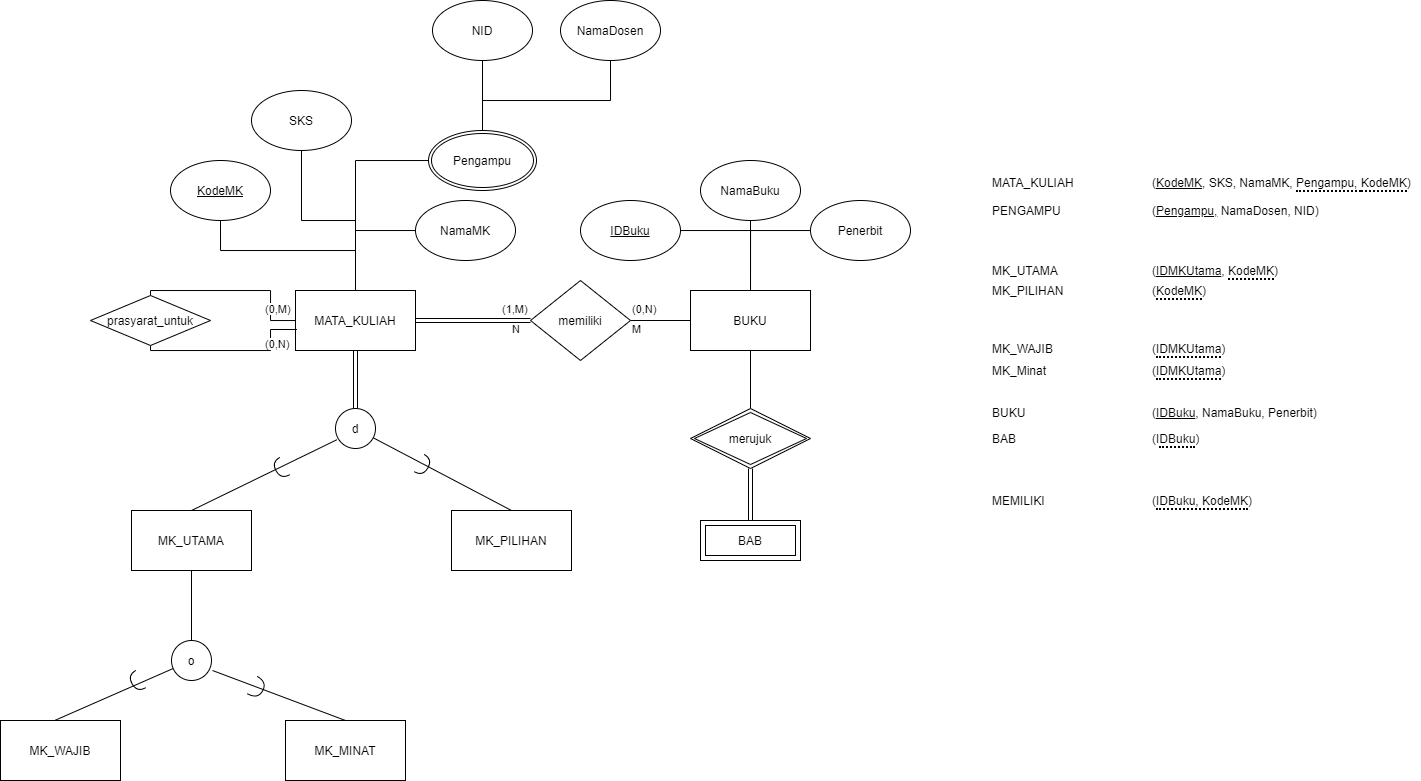

The diagram above was exported from draw.io. Its source (the exported page's mxGraphModel, read from the mxfile embedded in the PNG):
<mxGraphModel dx="813" dy="1523" grid="1" gridSize="10" guides="1" tooltips="1" connect="1" arrows="1" fold="1" page="1" pageScale="1" pageWidth="850" pageHeight="1100" math="0" shadow="0">
  <root>
    <mxCell id="0" />
    <mxCell id="1" parent="0" />
    <mxCell id="LXUxTzW1R6nonP-GOghk-5" style="edgeStyle=orthogonalEdgeStyle;rounded=0;orthogonalLoop=1;jettySize=auto;html=1;endArrow=none;endFill=0;" edge="1" parent="1" source="LXUxTzW1R6nonP-GOghk-1" target="LXUxTzW1R6nonP-GOghk-4">
      <mxGeometry relative="1" as="geometry" />
    </mxCell>
    <mxCell id="LXUxTzW1R6nonP-GOghk-14" style="edgeStyle=orthogonalEdgeStyle;rounded=0;orthogonalLoop=1;jettySize=auto;html=1;endArrow=none;endFill=0;shape=link;" edge="1" parent="1" source="LXUxTzW1R6nonP-GOghk-1" target="LXUxTzW1R6nonP-GOghk-10">
      <mxGeometry relative="1" as="geometry" />
    </mxCell>
    <mxCell id="LXUxTzW1R6nonP-GOghk-23" value="" style="edgeStyle=none;rounded=0;orthogonalLoop=1;jettySize=auto;html=1;endArrow=none;endFill=0;shape=link;" edge="1" parent="1" source="LXUxTzW1R6nonP-GOghk-1" target="LXUxTzW1R6nonP-GOghk-22">
      <mxGeometry relative="1" as="geometry" />
    </mxCell>
    <mxCell id="LXUxTzW1R6nonP-GOghk-1" value="MATA_KULIAH" style="rounded=0;whiteSpace=wrap;html=1;" vertex="1" parent="1">
      <mxGeometry x="305" y="230" width="120" height="60" as="geometry" />
    </mxCell>
    <mxCell id="LXUxTzW1R6nonP-GOghk-3" style="edgeStyle=orthogonalEdgeStyle;rounded=0;orthogonalLoop=1;jettySize=auto;html=1;endArrow=none;endFill=0;" edge="1" parent="1" source="LXUxTzW1R6nonP-GOghk-2" target="LXUxTzW1R6nonP-GOghk-1">
      <mxGeometry relative="1" as="geometry">
        <Array as="points">
          <mxPoint x="230" y="190" />
          <mxPoint x="365" y="190" />
        </Array>
      </mxGeometry>
    </mxCell>
    <mxCell id="LXUxTzW1R6nonP-GOghk-2" value="&lt;u&gt;KodeMK&lt;/u&gt;" style="ellipse;whiteSpace=wrap;html=1;" vertex="1" parent="1">
      <mxGeometry x="180" y="100" width="100" height="60" as="geometry" />
    </mxCell>
    <mxCell id="LXUxTzW1R6nonP-GOghk-4" value="SKS" style="ellipse;whiteSpace=wrap;html=1;" vertex="1" parent="1">
      <mxGeometry x="261" y="30" width="100" height="60" as="geometry" />
    </mxCell>
    <mxCell id="LXUxTzW1R6nonP-GOghk-7" style="edgeStyle=orthogonalEdgeStyle;rounded=0;orthogonalLoop=1;jettySize=auto;html=1;endArrow=none;endFill=0;exitX=0.5;exitY=0;exitDx=0;exitDy=0;" edge="1" parent="1" source="LXUxTzW1R6nonP-GOghk-6" target="LXUxTzW1R6nonP-GOghk-1">
      <mxGeometry relative="1" as="geometry">
        <Array as="points">
          <mxPoint x="160" y="230" />
          <mxPoint x="280" y="230" />
          <mxPoint x="280" y="260" />
        </Array>
      </mxGeometry>
    </mxCell>
    <mxCell id="LXUxTzW1R6nonP-GOghk-8" style="edgeStyle=orthogonalEdgeStyle;rounded=0;orthogonalLoop=1;jettySize=auto;html=1;endArrow=none;endFill=0;entryX=0.012;entryY=0.65;entryDx=0;entryDy=0;entryPerimeter=0;" edge="1" parent="1" source="LXUxTzW1R6nonP-GOghk-6" target="LXUxTzW1R6nonP-GOghk-1">
      <mxGeometry relative="1" as="geometry">
        <Array as="points">
          <mxPoint x="160" y="290" />
          <mxPoint x="280" y="290" />
          <mxPoint x="280" y="269" />
        </Array>
      </mxGeometry>
    </mxCell>
    <mxCell id="LXUxTzW1R6nonP-GOghk-6" value="prasyarat_untuk" style="rhombus;whiteSpace=wrap;html=1;" vertex="1" parent="1">
      <mxGeometry x="100" y="235" width="120" height="50" as="geometry" />
    </mxCell>
    <mxCell id="LXUxTzW1R6nonP-GOghk-20" style="edgeStyle=none;rounded=0;orthogonalLoop=1;jettySize=auto;html=1;entryX=0.5;entryY=0;entryDx=0;entryDy=0;endArrow=none;endFill=0;" edge="1" parent="1" source="LXUxTzW1R6nonP-GOghk-10" target="LXUxTzW1R6nonP-GOghk-19">
      <mxGeometry relative="1" as="geometry" />
    </mxCell>
    <mxCell id="LXUxTzW1R6nonP-GOghk-10" value="d" style="ellipse;whiteSpace=wrap;html=1;aspect=fixed;" vertex="1" parent="1">
      <mxGeometry x="345" y="348" width="40" height="40" as="geometry" />
    </mxCell>
    <mxCell id="LXUxTzW1R6nonP-GOghk-12" value="" style="shape=requiredInterface;html=1;verticalLabelPosition=bottom;rotation=150;" vertex="1" parent="1">
      <mxGeometry x="285" y="398" width="10" height="20" as="geometry" />
    </mxCell>
    <mxCell id="LXUxTzW1R6nonP-GOghk-13" value="" style="shape=requiredInterface;html=1;verticalLabelPosition=bottom;rotation=30;" vertex="1" parent="1">
      <mxGeometry x="428" y="395" width="10" height="20" as="geometry" />
    </mxCell>
    <mxCell id="LXUxTzW1R6nonP-GOghk-16" style="rounded=0;orthogonalLoop=1;jettySize=auto;html=1;entryX=0.032;entryY=0.782;entryDx=0;entryDy=0;entryPerimeter=0;endArrow=none;endFill=0;exitX=0.5;exitY=0;exitDx=0;exitDy=0;" edge="1" parent="1" source="LXUxTzW1R6nonP-GOghk-15" target="LXUxTzW1R6nonP-GOghk-10">
      <mxGeometry relative="1" as="geometry" />
    </mxCell>
    <mxCell id="LXUxTzW1R6nonP-GOghk-36" style="edgeStyle=none;rounded=0;orthogonalLoop=1;jettySize=auto;html=1;endArrow=none;endFill=0;" edge="1" parent="1" source="LXUxTzW1R6nonP-GOghk-15" target="LXUxTzW1R6nonP-GOghk-32">
      <mxGeometry relative="1" as="geometry" />
    </mxCell>
    <mxCell id="LXUxTzW1R6nonP-GOghk-15" value="MK_UTAMA" style="rounded=0;whiteSpace=wrap;html=1;" vertex="1" parent="1">
      <mxGeometry x="141" y="450" width="120" height="60" as="geometry" />
    </mxCell>
    <mxCell id="LXUxTzW1R6nonP-GOghk-19" value="MK_PILIHAN" style="rounded=0;whiteSpace=wrap;html=1;" vertex="1" parent="1">
      <mxGeometry x="461" y="450" width="120" height="60" as="geometry" />
    </mxCell>
    <mxCell id="LXUxTzW1R6nonP-GOghk-28" style="edgeStyle=none;rounded=0;orthogonalLoop=1;jettySize=auto;html=1;endArrow=none;endFill=0;" edge="1" parent="1" source="LXUxTzW1R6nonP-GOghk-21" target="LXUxTzW1R6nonP-GOghk-27">
      <mxGeometry relative="1" as="geometry" />
    </mxCell>
    <mxCell id="LXUxTzW1R6nonP-GOghk-21" value="BUKU" style="rounded=0;whiteSpace=wrap;html=1;" vertex="1" parent="1">
      <mxGeometry x="700" y="230" width="120" height="60" as="geometry" />
    </mxCell>
    <mxCell id="LXUxTzW1R6nonP-GOghk-24" style="edgeStyle=none;rounded=0;orthogonalLoop=1;jettySize=auto;html=1;endArrow=none;endFill=0;" edge="1" parent="1" source="LXUxTzW1R6nonP-GOghk-22" target="LXUxTzW1R6nonP-GOghk-21">
      <mxGeometry relative="1" as="geometry" />
    </mxCell>
    <mxCell id="LXUxTzW1R6nonP-GOghk-22" value="memiliki" style="rhombus;whiteSpace=wrap;html=1;rounded=0;" vertex="1" parent="1">
      <mxGeometry x="540" y="220" width="100" height="80" as="geometry" />
    </mxCell>
    <mxCell id="LXUxTzW1R6nonP-GOghk-27" value="merujuk" style="shape=rhombus;double=1;perimeter=rhombusPerimeter;whiteSpace=wrap;html=1;align=center;" vertex="1" parent="1">
      <mxGeometry x="700" y="348" width="120" height="60" as="geometry" />
    </mxCell>
    <mxCell id="LXUxTzW1R6nonP-GOghk-31" style="edgeStyle=none;shape=link;rounded=0;orthogonalLoop=1;jettySize=auto;html=1;endArrow=none;endFill=0;" edge="1" parent="1" source="LXUxTzW1R6nonP-GOghk-30" target="LXUxTzW1R6nonP-GOghk-27">
      <mxGeometry relative="1" as="geometry" />
    </mxCell>
    <mxCell id="LXUxTzW1R6nonP-GOghk-30" value="BAB" style="shape=ext;margin=3;double=1;whiteSpace=wrap;html=1;align=center;" vertex="1" parent="1">
      <mxGeometry x="710" y="460" width="100" height="40" as="geometry" />
    </mxCell>
    <mxCell id="LXUxTzW1R6nonP-GOghk-41" style="edgeStyle=none;rounded=0;orthogonalLoop=1;jettySize=auto;html=1;entryX=0.458;entryY=-0.006;entryDx=0;entryDy=0;entryPerimeter=0;endArrow=none;endFill=0;" edge="1" parent="1" source="LXUxTzW1R6nonP-GOghk-32" target="LXUxTzW1R6nonP-GOghk-37">
      <mxGeometry relative="1" as="geometry" />
    </mxCell>
    <mxCell id="LXUxTzW1R6nonP-GOghk-32" value="o" style="ellipse;whiteSpace=wrap;html=1;aspect=fixed;" vertex="1" parent="1">
      <mxGeometry x="181" y="580" width="40" height="40" as="geometry" />
    </mxCell>
    <mxCell id="LXUxTzW1R6nonP-GOghk-33" value="" style="shape=requiredInterface;html=1;verticalLabelPosition=bottom;rotation=150;" vertex="1" parent="1">
      <mxGeometry x="141" y="611" width="10" height="20" as="geometry" />
    </mxCell>
    <mxCell id="LXUxTzW1R6nonP-GOghk-34" value="" style="shape=requiredInterface;html=1;verticalLabelPosition=bottom;rotation=30;" vertex="1" parent="1">
      <mxGeometry x="260.87" y="617.5" width="12" height="20" as="geometry" />
    </mxCell>
    <mxCell id="LXUxTzW1R6nonP-GOghk-37" value="MK_WAJIB" style="rounded=0;whiteSpace=wrap;html=1;" vertex="1" parent="1">
      <mxGeometry x="10" y="660" width="120" height="60" as="geometry" />
    </mxCell>
    <mxCell id="LXUxTzW1R6nonP-GOghk-39" style="edgeStyle=none;rounded=0;orthogonalLoop=1;jettySize=auto;html=1;endArrow=none;endFill=0;exitX=0.5;exitY=0;exitDx=0;exitDy=0;" edge="1" parent="1" source="LXUxTzW1R6nonP-GOghk-38">
      <mxGeometry relative="1" as="geometry">
        <mxPoint x="222" y="610" as="targetPoint" />
      </mxGeometry>
    </mxCell>
    <mxCell id="LXUxTzW1R6nonP-GOghk-38" value="MK_MINAT" style="rounded=0;whiteSpace=wrap;html=1;" vertex="1" parent="1">
      <mxGeometry x="295" y="660" width="120" height="60" as="geometry" />
    </mxCell>
    <mxCell id="LXUxTzW1R6nonP-GOghk-43" style="edgeStyle=orthogonalEdgeStyle;rounded=0;orthogonalLoop=1;jettySize=auto;html=1;endArrow=none;endFill=0;" edge="1" parent="1" source="LXUxTzW1R6nonP-GOghk-42" target="LXUxTzW1R6nonP-GOghk-1">
      <mxGeometry relative="1" as="geometry" />
    </mxCell>
    <mxCell id="LXUxTzW1R6nonP-GOghk-42" value="Pengampu" style="ellipse;shape=doubleEllipse;margin=3;whiteSpace=wrap;html=1;align=center;" vertex="1" parent="1">
      <mxGeometry x="438" y="70" width="108" height="60" as="geometry" />
    </mxCell>
    <mxCell id="LXUxTzW1R6nonP-GOghk-44" value="&lt;span style=&quot;color: rgb(0 , 0 , 0) ; font-family: &amp;#34;helvetica&amp;#34; ; font-size: 11px ; font-style: normal ; font-weight: 400 ; letter-spacing: normal ; text-align: center ; text-indent: 0px ; text-transform: none ; word-spacing: 0px ; background-color: rgb(255 , 255 , 255) ; display: inline ; float: none&quot;&gt;(1,M)&lt;/span&gt;" style="text;whiteSpace=wrap;html=1;" vertex="1" parent="1">
      <mxGeometry x="510" y="235" width="50" height="30" as="geometry" />
    </mxCell>
    <mxCell id="LXUxTzW1R6nonP-GOghk-45" value="&lt;span style=&quot;color: rgb(0 , 0 , 0) ; font-family: &amp;#34;helvetica&amp;#34; ; font-size: 11px ; font-style: normal ; font-weight: 400 ; letter-spacing: normal ; text-align: center ; text-indent: 0px ; text-transform: none ; word-spacing: 0px ; background-color: rgb(255 , 255 , 255) ; display: inline ; float: none&quot;&gt;(0,N)&lt;/span&gt;" style="text;whiteSpace=wrap;html=1;" vertex="1" parent="1">
      <mxGeometry x="640" y="235" width="50" height="30" as="geometry" />
    </mxCell>
    <mxCell id="LXUxTzW1R6nonP-GOghk-46" value="&lt;div style=&quot;text-align: center&quot;&gt;&lt;font face=&quot;helvetica&quot;&gt;&lt;span style=&quot;font-size: 11px ; background-color: rgb(255 , 255 , 255)&quot;&gt;N&lt;/span&gt;&lt;/font&gt;&lt;/div&gt;" style="text;whiteSpace=wrap;html=1;" vertex="1" parent="1">
      <mxGeometry x="520" y="255" width="50" height="30" as="geometry" />
    </mxCell>
    <mxCell id="LXUxTzW1R6nonP-GOghk-47" value="&lt;div style=&quot;text-align: center&quot;&gt;&lt;font face=&quot;helvetica&quot;&gt;&lt;span style=&quot;font-size: 11px ; background-color: rgb(255 , 255 , 255)&quot;&gt;M&lt;/span&gt;&lt;/font&gt;&lt;/div&gt;" style="text;whiteSpace=wrap;html=1;" vertex="1" parent="1">
      <mxGeometry x="640" y="255" width="50" height="30" as="geometry" />
    </mxCell>
    <mxCell id="LXUxTzW1R6nonP-GOghk-49" style="edgeStyle=orthogonalEdgeStyle;rounded=0;orthogonalLoop=1;jettySize=auto;html=1;endArrow=none;endFill=0;" edge="1" parent="1" source="LXUxTzW1R6nonP-GOghk-48" target="LXUxTzW1R6nonP-GOghk-1">
      <mxGeometry relative="1" as="geometry">
        <Array as="points">
          <mxPoint x="365" y="170" />
        </Array>
      </mxGeometry>
    </mxCell>
    <mxCell id="LXUxTzW1R6nonP-GOghk-48" value="NamaMK" style="ellipse;whiteSpace=wrap;html=1;" vertex="1" parent="1">
      <mxGeometry x="425" y="140" width="100" height="60" as="geometry" />
    </mxCell>
    <mxCell id="LXUxTzW1R6nonP-GOghk-50" value="&lt;span style=&quot;color: rgb(0 , 0 , 0) ; font-family: &amp;#34;helvetica&amp;#34; ; font-size: 11px ; font-style: normal ; font-weight: 400 ; letter-spacing: normal ; text-align: center ; text-indent: 0px ; text-transform: none ; word-spacing: 0px ; background-color: rgb(255 , 255 , 255) ; display: inline ; float: none&quot;&gt;(0,M)&lt;/span&gt;" style="text;whiteSpace=wrap;html=1;" vertex="1" parent="1">
      <mxGeometry x="272.87" y="235" width="50" height="30" as="geometry" />
    </mxCell>
    <mxCell id="LXUxTzW1R6nonP-GOghk-51" value="&lt;span style=&quot;color: rgb(0 , 0 , 0) ; font-family: &amp;#34;helvetica&amp;#34; ; font-size: 11px ; font-style: normal ; font-weight: 400 ; letter-spacing: normal ; text-align: center ; text-indent: 0px ; text-transform: none ; word-spacing: 0px ; background-color: rgb(255 , 255 , 255) ; display: inline ; float: none&quot;&gt;(0,N)&lt;/span&gt;" style="text;whiteSpace=wrap;html=1;" vertex="1" parent="1">
      <mxGeometry x="272.87" y="270" width="50" height="30" as="geometry" />
    </mxCell>
    <mxCell id="LXUxTzW1R6nonP-GOghk-52" value="MATA_KULIAH&lt;span style=&quot;white-space: pre&quot;&gt;&#09;&lt;/span&gt;&lt;span style=&quot;white-space: pre&quot;&gt;&#09;&lt;/span&gt;&lt;span style=&quot;white-space: pre&quot;&gt;&#09;&lt;/span&gt;(&lt;u&gt;KodeMK&lt;/u&gt;, SKS, NamaMK, &lt;span style=&quot;border-bottom: 2px dotted black&quot;&gt;Pengampu,&amp;nbsp;&lt;/span&gt;&lt;span style=&quot;border-bottom: 2px dotted black&quot;&gt;KodeMK&lt;/span&gt;)" style="text;html=1;align=left;verticalAlign=middle;resizable=0;points=[];autosize=1;strokeColor=none;fillColor=none;" vertex="1" parent="1">
      <mxGeometry x="1000" y="112" width="430" height="20" as="geometry" />
    </mxCell>
    <mxCell id="LXUxTzW1R6nonP-GOghk-53" value="PENGAMPU&lt;span style=&quot;white-space: pre&quot;&gt;&#09;&lt;/span&gt;&lt;span style=&quot;white-space: pre&quot;&gt;&#09;&lt;/span&gt;&amp;nbsp;&lt;span style=&quot;white-space: pre&quot;&gt;&#09;&lt;span style=&quot;white-space: pre&quot;&gt;&#09;&lt;/span&gt;&lt;/span&gt;(&lt;u&gt;Pengampu,&lt;/u&gt;&amp;nbsp;NamaDosen, NID)" style="text;html=1;align=left;verticalAlign=middle;resizable=0;points=[];autosize=1;strokeColor=none;fillColor=none;" vertex="1" parent="1">
      <mxGeometry x="1000" y="140" width="340" height="20" as="geometry" />
    </mxCell>
    <mxCell id="LXUxTzW1R6nonP-GOghk-54" value="MK_UTAMA&lt;span style=&quot;white-space: pre&quot;&gt;&#09;&lt;/span&gt;&lt;span style=&quot;white-space: pre&quot;&gt;&#09;&lt;/span&gt;&lt;span style=&quot;white-space: pre&quot;&gt;&#09;&lt;/span&gt;&amp;nbsp;&lt;span style=&quot;white-space: pre&quot;&gt;&#09;&lt;/span&gt;(&lt;u&gt;IDMKUtama&lt;/u&gt;,&amp;nbsp;&lt;span style=&quot;border-bottom: 2px dotted black&quot;&gt;KodeMK&lt;/span&gt;)" style="text;html=1;align=left;verticalAlign=middle;resizable=0;points=[];autosize=1;strokeColor=none;fillColor=none;" vertex="1" parent="1">
      <mxGeometry x="1000" y="200" width="300" height="20" as="geometry" />
    </mxCell>
    <mxCell id="LXUxTzW1R6nonP-GOghk-56" value="MK_WAJIB&lt;span style=&quot;white-space: pre&quot;&gt;&#09;&lt;/span&gt;&lt;span style=&quot;white-space: pre&quot;&gt;&#09;&lt;/span&gt;&lt;span style=&quot;white-space: pre&quot;&gt;&#09;&lt;/span&gt;&lt;span style=&quot;white-space: pre&quot;&gt;&#09;&lt;/span&gt;(&lt;span style=&quot;border-bottom: 2px dotted black&quot;&gt;IDMKUtama&lt;/span&gt;)" style="text;html=1;align=left;verticalAlign=middle;resizable=0;points=[];autosize=1;strokeColor=none;fillColor=none;" vertex="1" parent="1">
      <mxGeometry x="1000" y="278" width="250" height="20" as="geometry" />
    </mxCell>
    <mxCell id="LXUxTzW1R6nonP-GOghk-57" value="BUKU&lt;span style=&quot;white-space: pre&quot;&gt;&#09;&lt;/span&gt;&lt;span style=&quot;white-space: pre&quot;&gt;&#09;&lt;/span&gt;&lt;span style=&quot;white-space: pre&quot;&gt;&#09;&lt;/span&gt;&lt;span style=&quot;white-space: pre&quot;&gt;&#09;&lt;/span&gt;&lt;span style=&quot;white-space: pre&quot;&gt;&#09;&lt;/span&gt;(&lt;u&gt;IDBuku&lt;/u&gt;, NamaBuku, Penerbit)" style="text;html=1;align=left;verticalAlign=middle;resizable=0;points=[];autosize=1;strokeColor=none;fillColor=none;" vertex="1" parent="1">
      <mxGeometry x="1000" y="342" width="340" height="20" as="geometry" />
    </mxCell>
    <mxCell id="LXUxTzW1R6nonP-GOghk-59" value="BAB&lt;span&gt;&#09;&lt;/span&gt;&lt;span&gt;&#09;&lt;/span&gt;&lt;span&gt;&#09;&lt;/span&gt;&lt;span&gt;&#09;&lt;/span&gt;&lt;span&gt;&#09;&lt;/span&gt;&amp;nbsp;&lt;span&gt;&#09;&lt;span style=&quot;white-space: pre&quot;&gt;&#09;&lt;/span&gt;&lt;span style=&quot;white-space: pre&quot;&gt;&#09;&lt;/span&gt;&lt;span style=&quot;white-space: pre&quot;&gt;&#09;&lt;/span&gt;&lt;span style=&quot;white-space: pre&quot;&gt;&#09;&lt;/span&gt;&lt;span style=&quot;white-space: pre&quot;&gt;&#09;&lt;/span&gt;&lt;/span&gt;(I&lt;span style=&quot;border-bottom: 2px dotted black&quot;&gt;DBuku&lt;/span&gt;)" style="text;html=1;align=left;verticalAlign=middle;resizable=0;points=[];autosize=1;strokeColor=none;fillColor=none;" vertex="1" parent="1">
      <mxGeometry x="1000" y="368" width="220" height="20" as="geometry" />
    </mxCell>
    <mxCell id="LXUxTzW1R6nonP-GOghk-64" style="edgeStyle=orthogonalEdgeStyle;rounded=0;orthogonalLoop=1;jettySize=auto;html=1;endArrow=none;endFill=0;" edge="1" parent="1" source="LXUxTzW1R6nonP-GOghk-61" target="LXUxTzW1R6nonP-GOghk-42">
      <mxGeometry relative="1" as="geometry">
        <Array as="points">
          <mxPoint x="620" y="40" />
          <mxPoint x="492" y="40" />
        </Array>
      </mxGeometry>
    </mxCell>
    <mxCell id="LXUxTzW1R6nonP-GOghk-61" value="NamaDosen" style="ellipse;whiteSpace=wrap;html=1;" vertex="1" parent="1">
      <mxGeometry x="570" y="-60" width="100" height="60" as="geometry" />
    </mxCell>
    <mxCell id="LXUxTzW1R6nonP-GOghk-63" style="edgeStyle=orthogonalEdgeStyle;rounded=0;orthogonalLoop=1;jettySize=auto;html=1;endArrow=none;endFill=0;" edge="1" parent="1" source="LXUxTzW1R6nonP-GOghk-62" target="LXUxTzW1R6nonP-GOghk-42">
      <mxGeometry relative="1" as="geometry" />
    </mxCell>
    <mxCell id="LXUxTzW1R6nonP-GOghk-62" value="NID" style="ellipse;whiteSpace=wrap;html=1;" vertex="1" parent="1">
      <mxGeometry x="442" y="-60" width="100" height="60" as="geometry" />
    </mxCell>
    <mxCell id="LXUxTzW1R6nonP-GOghk-66" value="MK_PILIHAN&lt;span style=&quot;white-space: pre&quot;&gt;&#09;&lt;/span&gt;&lt;span style=&quot;white-space: pre&quot;&gt;&#09;&lt;/span&gt;&lt;span style=&quot;white-space: pre&quot;&gt;&#09;&lt;/span&gt;&amp;nbsp;&lt;span style=&quot;white-space: pre&quot;&gt;&#09;&lt;/span&gt;(&lt;span style=&quot;border-bottom: 2px dotted black&quot;&gt;KodeMK&lt;/span&gt;)" style="text;html=1;align=left;verticalAlign=middle;resizable=0;points=[];autosize=1;strokeColor=none;fillColor=none;" vertex="1" parent="1">
      <mxGeometry x="1000" y="220" width="230" height="20" as="geometry" />
    </mxCell>
    <mxCell id="LXUxTzW1R6nonP-GOghk-68" style="edgeStyle=orthogonalEdgeStyle;rounded=0;orthogonalLoop=1;jettySize=auto;html=1;endArrow=none;endFill=0;" edge="1" parent="1" source="LXUxTzW1R6nonP-GOghk-67" target="LXUxTzW1R6nonP-GOghk-21">
      <mxGeometry relative="1" as="geometry" />
    </mxCell>
    <mxCell id="LXUxTzW1R6nonP-GOghk-67" value="NamaBuku" style="ellipse;whiteSpace=wrap;html=1;" vertex="1" parent="1">
      <mxGeometry x="710" y="100" width="100" height="60" as="geometry" />
    </mxCell>
    <mxCell id="LXUxTzW1R6nonP-GOghk-70" style="edgeStyle=orthogonalEdgeStyle;rounded=0;orthogonalLoop=1;jettySize=auto;html=1;endArrow=none;endFill=0;" edge="1" parent="1" source="LXUxTzW1R6nonP-GOghk-69" target="LXUxTzW1R6nonP-GOghk-21">
      <mxGeometry relative="1" as="geometry" />
    </mxCell>
    <mxCell id="LXUxTzW1R6nonP-GOghk-69" value="&lt;u&gt;IDBuku&lt;/u&gt;" style="ellipse;whiteSpace=wrap;html=1;" vertex="1" parent="1">
      <mxGeometry x="590" y="140" width="100" height="60" as="geometry" />
    </mxCell>
    <mxCell id="LXUxTzW1R6nonP-GOghk-71" value="MK_Minat&lt;span style=&quot;white-space: pre&quot;&gt;&#09;&lt;/span&gt;&lt;span style=&quot;white-space: pre&quot;&gt;&#09;&lt;/span&gt;&lt;span style=&quot;white-space: pre&quot;&gt;&#09;&lt;/span&gt;&lt;span style=&quot;white-space: pre&quot;&gt;&#09;&lt;/span&gt;(&lt;span style=&quot;border-bottom: 2px dotted black&quot;&gt;IDMKUtama&lt;/span&gt;)" style="text;html=1;align=left;verticalAlign=middle;resizable=0;points=[];autosize=1;strokeColor=none;fillColor=none;" vertex="1" parent="1">
      <mxGeometry x="1000" y="300" width="250" height="20" as="geometry" />
    </mxCell>
    <mxCell id="LXUxTzW1R6nonP-GOghk-73" style="edgeStyle=orthogonalEdgeStyle;rounded=0;orthogonalLoop=1;jettySize=auto;html=1;endArrow=none;endFill=0;" edge="1" parent="1" source="LXUxTzW1R6nonP-GOghk-72">
      <mxGeometry relative="1" as="geometry">
        <mxPoint x="760" y="220" as="targetPoint" />
      </mxGeometry>
    </mxCell>
    <mxCell id="LXUxTzW1R6nonP-GOghk-72" value="Penerbit" style="ellipse;whiteSpace=wrap;html=1;" vertex="1" parent="1">
      <mxGeometry x="820" y="140" width="100" height="60" as="geometry" />
    </mxCell>
    <mxCell id="LXUxTzW1R6nonP-GOghk-74" value="MEMILIKI&lt;span style=&quot;white-space: pre&quot;&gt;&#09;&lt;/span&gt;&lt;span style=&quot;white-space: pre&quot;&gt;&#09;&lt;/span&gt;&lt;span style=&quot;white-space: pre&quot;&gt;&#09;&lt;/span&gt;&lt;span style=&quot;white-space: pre&quot;&gt;&#09;&lt;/span&gt;(&lt;span style=&quot;border-bottom: 2px dotted black&quot;&gt;IDBuku, KodeMK&lt;/span&gt;)" style="text;html=1;align=left;verticalAlign=middle;resizable=0;points=[];autosize=1;strokeColor=none;fillColor=none;" vertex="1" parent="1">
      <mxGeometry x="1000" y="430" width="280" height="20" as="geometry" />
    </mxCell>
  </root>
</mxGraphModel>